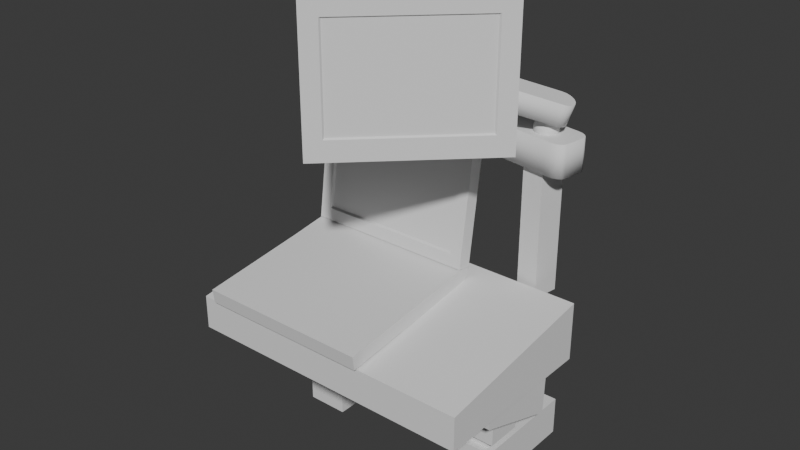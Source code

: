# Source: SM_LaptopStation.blend  (saved by Blender 4.2.66; exported with 4.5.12 LTS)
import bpy
from mathutils import Matrix  # noqa: F401  (used for matrix-valued properties, if any)

bpy.ops.wm.read_factory_settings(use_empty=True)
scene = bpy.context.scene
scene.name = 'Scene'

# ---- collections
col_collection = bpy.data.collections.new('Collection'); scene.collection.children.link(col_collection)

# ---- materials (node trees are filled in below, after node groups)
mat_m_laptop = bpy.data.materials.new('M_Laptop')
mat_m_laptop.alpha_threshold = 0.0
mat_m_laptop.use_transparent_shadow = False
mat_m_laptop.roughness = 0.5
mat_m_laptop.line_color = (0.0, 0.0, 0.0, 1.0)
mat_m_laptopscreen = bpy.data.materials.new('M_LaptopScreen')

# ---- material node trees
mat_m_laptop.use_nodes = True; mat_m_laptop.node_tree.nodes.clear()
_N = mat_m_laptop.node_tree.nodes; _L = mat_m_laptop.node_tree.links
n0 = _N.new('ShaderNodeOutputMaterial'); n0.name = 'Material Output'; n0.location = (300, 300)
n1 = _N.new('ShaderNodeBsdfPrincipled'); n1.name = 'Principled BSDF'; n1.location = (10, 300)
n1.inputs[3].default_value = 1.45
_L.new(n1.outputs[0], n0.inputs[0])
n0.is_active_output = True
mat_m_laptopscreen.use_nodes = True; mat_m_laptopscreen.node_tree.nodes.clear()
_N = mat_m_laptopscreen.node_tree.nodes; _L = mat_m_laptopscreen.node_tree.links
n0 = _N.new('ShaderNodeBsdfPrincipled'); n0.name = 'Principled BSDF'; n0.location = (10, 300)
n1 = _N.new('ShaderNodeOutputMaterial'); n1.name = 'Material Output'; n1.location = (300, 300)
_L.new(n0.outputs[0], n1.inputs[0])
n1.is_active_output = True

# ---- world
world_world = bpy.data.worlds.new('World'); scene.world = world_world
world_world.use_nodes = True; world_world.node_tree.nodes.clear()
_N = world_world.node_tree.nodes; _L = world_world.node_tree.links
n0 = _N.new('ShaderNodeOutputWorld'); n0.name = 'World Output'; n0.location = (300, 300)
n1 = _N.new('ShaderNodeBackground'); n1.name = 'Background'; n1.location = (10, 300)
n1.inputs[0].default_value = (0.05088, 0.05088, 0.05088, 1.0)
_L.new(n1.outputs[0], n0.inputs[0])
n0.is_active_output = True
world_world.color = (0.05088, 0.05088, 0.05088)
world_world.sun_shadow_jitter_overblur = 0.0

# ---- meshes
me_cube = bpy.data.meshes.new('Cube')
me_cube.from_pydata([(0.3006, 0.3006, 0.02486), (0.3006, 0.3006, -0.02486), (0.3006, -0.225, 0.02486), (0.3006, -0.225, -0.02486), (-0.3006, 0.3006, 0.02486), (-0.3006, 0.3006, -0.02486), (-0.3006, -0.225, 0.02486), (-0.3006, -0.225, -0.02486), (0.3006, 0.3323, 0.01634), (-0.3006, 0.3323, 0.01634), (0.3006, 0.3349, 0.01689), (0.2531, 0.307, 0.07353), (0.3006, 0.4596, 0.4824), (0.2531, 0.4054, 0.4406), (-0.3006, 0.3349, 0.01689), (-0.2531, 0.307, 0.07353), (-0.3006, 0.4596, 0.4824), (-0.2531, 0.4054, 0.4406), (0.3006, 0.3323, 0.009613), (0.3006, 0.323, -0.01476), (-0.3006, 0.3323, 0.009613), (-0.3006, 0.323, -0.01476), (-0.3006, 0.2869, 0.02976), (-0.3006, 0.4116, 0.4952), (0.3006, 0.2869, 0.02976), (0.3006, 0.4116, 0.4952), (-0.2586, 0.2977, 0.07032), (-0.2586, 0.3989, 0.448), (0.2586, 0.2977, 0.07032), (0.2586, 0.3989, 0.448)], [], [(0, 4, 6, 2), (3, 2, 6, 7), (7, 6, 4, 5), (5, 1, 3, 7), (1, 0, 2, 3), (5, 4, 9, 20, 21), (0, 1, 19, 18, 8), (20, 9, 8, 18), (4, 0, 8, 9), (10, 14, 16, 12), (25, 12, 16, 23), (23, 16, 14, 22), (15, 11, 13, 17), (24, 10, 12, 25), (24, 22, 14, 10), (1, 5, 21, 19), (19, 21, 20, 18), (26, 27, 23, 22), (28, 26, 22, 24), (27, 29, 25, 23), (29, 28, 24, 25), (15, 17, 27, 26), (11, 15, 26, 28), (17, 13, 29, 27), (13, 11, 28, 29)])
me_cube.polygons.foreach_set('material_index', [0, 0, 0, 0, 0, 0, 0, 0, 0, 0, 0, 0, 1, 0, 0, 0, 0, 0, 0, 0, 0, 0, 0, 0, 0])
_uv = me_cube.uv_layers.new(name='UVMap')
_uv.uv.foreach_set('vector', [0.625, 0.5, 0.875, 0.5, 0.875, 0.6959, 0.625, 0.6959, 0.375, 0.6959, 0.625, 0.6959, 0.625, 1.0, 0.375, 1.0, 0.375, 0.05414, 0.625, 0.05414, 0.625, 0.25, 0.375, 0.25, 0.125, 0.5, 0.375, 0.5, 0.375, 0.6959, 0.125, 0.6959, 0.375, 0.5, 0.625, 0.5, 0.625, 0.6959, 0.375, 0.6959, 0.375, 0.25, 0.625, 0.25, 0.625, 0.25, 0.5483, 0.25, 0.4258, 0.25, 0.625, 0.5, 0.375, 0.5, 0.4258, 0.5, 0.5483, 0.5, 0.625, 0.5, 0.5483, 0.25, 0.625, 0.25, 0.625, 0.5, 0.5483, 0.5, 0.875, 0.5, 0.625, 0.5, 0.625, 0.5, 0.875, 0.5, 0.625, 0.5, 0.875, 0.5, 0.875, 0.7004, 0.625, 0.7004, 0.375, 0.7004, 0.625, 0.7004, 0.625, 1.0, 0.375, 1.0, 0.375, 0.04964, 0.625, 0.04964, 0.625, 0.25, 0.375, 0.25, 0.1447, 0.5197, 0.3553, 0.5197, 0.3553, 0.6778, 0.1447, 0.6778, 0.375, 0.5, 0.625, 0.5, 0.625, 0.7004, 0.375, 0.7004, 0.375, 0.5, 0.375, 0.25, 0.875, 0.5, 0.625, 0.5, 0.375, 0.5, 0.125, 0.5, 0.125, 0.5, 0.375, 0.5, 0.375, 0.5, 0.375, 0.25, 0.5483, 0.25, 0.5483, 0.5, 0.1425, 0.5175, 0.1425, 0.68, 0.125, 0.7004, 0.125, 0.5, 0.3575, 0.5175, 0.1425, 0.5175, 0.125, 0.5, 0.375, 0.5, 0.1425, 0.68, 0.3575, 0.68, 0.375, 0.7004, 0.125, 0.7004, 0.3575, 0.68, 0.3575, 0.5175, 0.375, 0.5, 0.375, 0.7004, 0.1447, 0.5197, 0.1447, 0.6778, 0.1425, 0.68, 0.1425, 0.5175, 0.3553, 0.5197, 0.1447, 0.5197, 0.1425, 0.5175, 0.3575, 0.5175, 0.1447, 0.6778, 0.3553, 0.6778, 0.3575, 0.68, 0.1425, 0.68, 0.3553, 0.6778, 0.3553, 0.5197, 0.3575, 0.5175, 0.3575, 0.68])
me_cube.materials.append(mat_m_laptop)
me_cube.materials.append(mat_m_laptopscreen)
me_cube.use_mirror_vertex_groups = False
me_cube.update()
me_cube_007 = bpy.data.meshes.new('Cube.007')
me_cube_007.from_pydata([(0.4708, -0.08498, -0.05896), (0.5078, -0.3006, 0.05896), (0.4708, 0.2283, -0.05896), (0.3563, 0.3358, 0.04429), (0.2747, 0.3006, -0.04429), (0.2999, 0.3358, 0.04429), (0.0, -0.3006, -0.05896), (0.0, -0.3006, 0.05896), (0.5078, -0.3006, -0.05896), (0.3815, 0.3006, -0.04429), (0.2355, 0.173, -0.2217), (0.1644, -0.08498, -0.05896), (0.1644, 0.2283, -0.05896), (0.2355, 0.05202, -0.1792), (0.3996, 0.05202, -0.1792), (0.3996, 0.173, -0.2217), (0.1644, 0.2207, -0.2384), (0.1644, -0.07494, -0.1346), (0.4708, -0.07494, -0.1346), (0.4708, 0.2207, -0.2384), (0.2713, 0.1537, -0.3055), (0.2713, 0.07365, -0.3055), (0.3638, 0.07365, -0.3055), (0.3638, 0.1537, -0.3055), (0.2355, 0.1778, -0.3055), (0.2355, 0.04958, -0.3055), (0.3996, 0.04958, -0.3055), (0.3996, 0.1778, -0.3055), (0.2713, 0.1537, -0.3447), (0.2713, 0.07365, -0.3447), (0.3638, 0.07365, -0.3447), (0.3638, 0.1537, -0.3447), (0.2451, 0.1764, -0.3447), (0.2451, 0.05097, -0.3447), (0.39, 0.05097, -0.3447), (0.39, 0.1764, -0.3447), (0.2451, 0.1764, -0.4815), (0.2451, 0.05097, -0.4815), (0.39, 0.05097, -0.4815), (0.39, 0.1764, -0.4815), (0.39, 0.4369, -0.3447), (0.2451, 0.4369, -0.3447), (0.39, 0.4369, -0.4815), (0.2451, 0.4369, -0.4815), (-0.4708, -0.08498, -0.05896), (-0.5078, -0.3006, 0.05896), (-0.4708, 0.2283, -0.05896), (-0.5078, 0.3006, 0.1446), (-0.5078, -0.3006, -0.05896), (-0.5078, 0.3006, -0.05896), (-0.2355, 0.173, -0.2217), (-0.1644, -0.08498, -0.05896), (-0.1644, 0.2283, -0.05896), (-0.2355, 0.05202, -0.1792), (-0.3996, 0.05202, -0.1792), (-0.3996, 0.173, -0.2217), (-0.1644, 0.2207, -0.2384), (-0.1644, -0.07494, -0.1346), (-0.4708, -0.07494, -0.1346), (-0.4708, 0.2207, -0.2384), (-0.2713, 0.1537, -0.3055), (-0.2713, 0.07365, -0.3055), (-0.3638, 0.07365, -0.3055), (-0.3638, 0.1537, -0.3055), (-0.2355, 0.1778, -0.3055), (-0.2355, 0.04958, -0.3055), (-0.3996, 0.04958, -0.3055), (-0.3996, 0.1778, -0.3055), (-0.2713, 0.1537, -0.3447), (-0.2713, 0.07365, -0.3447), (-0.3638, 0.07365, -0.3447), (-0.3638, 0.1537, -0.3447), (-0.2451, 0.1764, -0.3447), (-0.2451, 0.05097, -0.3447), (-0.39, 0.05097, -0.3447), (-0.39, 0.1764, -0.3447), (-0.2451, 0.1764, -0.4815), (-0.2451, 0.05097, -0.4815), (-0.39, 0.05097, -0.4815), (-0.39, 0.1764, -0.4815), (-0.39, 0.4369, -0.3447), (-0.2451, 0.4369, -0.3447), (-0.39, 0.4369, -0.4815), (-0.2451, 0.4369, -0.4815), (0.0, 0.3006, 0.1446), (0.5078, 0.3006, 0.1446), (0.5078, 0.3006, -0.05896), (0.0, 0.3006, -0.05896), (0.2999, 0.3942, 0.04429), (0.3563, 0.3942, 0.04429), (0.3815, 0.4294, -0.04429), (0.2747, 0.4294, -0.04429), (0.3563, 0.3358, 0.1001), (0.2999, 0.3358, 0.1001), (0.2999, 0.3942, 0.1001), (0.3563, 0.3942, 0.1001), (0.2664, 0.3071, 0.5419), (0.3719, 0.2904, 0.5419), (0.2865, 0.4343, 0.5419), (0.392, 0.4176, 0.5419), (0.2664, 0.3071, 0.6523), (0.3719, 0.2904, 0.6523), (0.2865, 0.4343, 0.6523), (0.392, 0.4176, 0.6523), (0.2747, 0.3006, 0.04429), (0.3815, 0.3006, 0.04429), (0.2747, 0.4294, 0.04429), (0.3815, 0.4294, 0.04429), (0.2832, 0.322, 0.1001), (0.3604, 0.3097, 0.1001), (0.2979, 0.415, 0.1001), (0.3751, 0.4028, 0.1001), (0.3604, 0.3097, 0.5419), (0.3751, 0.4028, 0.5419), (0.2979, 0.415, 0.5419), (0.2832, 0.322, 0.5419), (0.4113, 0.4146, 0.5419), (0.4502, 0.3815, 0.5419), (0.4274, 0.41, 0.5419), (0.4405, 0.402, 0.5419), (0.4485, 0.392, 0.5419), (0.4384, 0.3068, 0.5419), (0.3911, 0.2874, 0.5419), (0.4335, 0.2973, 0.5419), (0.4228, 0.2903, 0.5419), (0.4079, 0.2868, 0.5419), (0.4502, 0.3815, 0.6523), (0.4113, 0.4146, 0.6523), (0.4485, 0.392, 0.6523), (0.4405, 0.402, 0.6523), (0.4274, 0.41, 0.6523), (0.3911, 0.2874, 0.6523), (0.4384, 0.3068, 0.6523), (0.4079, 0.2868, 0.6523), (0.4228, 0.2903, 0.6523), (0.4335, 0.2973, 0.6523), (-0.3276, 0.4011, 0.5419), (-0.3952, 0.4585, 0.5419), (-0.3557, 0.4091, 0.5419), (-0.3784, 0.4228, 0.5419), (-0.3922, 0.4401, 0.5419), (-0.3895, 0.4945, 0.5419), (-0.3075, 0.5283, 0.5419), (-0.381, 0.511, 0.5419), (-0.3625, 0.5233, 0.5419), (-0.3366, 0.5293, 0.5419), (-0.3952, 0.4585, 0.6523), (-0.3276, 0.4011, 0.6523), (-0.3922, 0.4401, 0.6523), (-0.3784, 0.4228, 0.6523), (-0.3557, 0.4091, 0.6523), (-0.3075, 0.5283, 0.6523), (-0.3895, 0.4945, 0.6523), (-0.3366, 0.5293, 0.6523), (-0.3625, 0.5233, 0.6523), (-0.381, 0.511, 0.6523)], [], [(4, 104, 106, 91), (86, 85, 1, 8), (12, 2, 19, 16), (85, 84, 7, 1), (8, 1, 7, 6), (0, 2, 86, 8), (11, 0, 8, 6), (2, 12, 87, 86), (12, 11, 6, 87), (14, 13, 25, 26), (2, 0, 18, 19), (0, 11, 17, 18), (11, 12, 16, 17), (10, 13, 17, 16), (14, 15, 19, 18), (13, 14, 18, 17), (15, 10, 16, 19), (20, 23, 31, 28), (13, 10, 24, 25), (10, 15, 27, 24), (15, 14, 26, 27), (20, 21, 25, 24), (22, 23, 27, 26), (21, 22, 26, 25), (23, 20, 24, 27), (30, 29, 33, 34), (23, 22, 30, 31), (22, 21, 29, 30), (21, 20, 28, 29), (34, 33, 37, 38), (29, 28, 32, 33), (28, 31, 35, 32), (31, 30, 34, 35), (36, 39, 38, 37), (33, 32, 36, 37), (39, 36, 43, 42), (35, 34, 38, 39), (41, 40, 42, 43), (32, 35, 40, 41), (36, 32, 41, 43), (35, 39, 42, 40), (87, 49, 47, 84), (49, 48, 45, 47), (52, 56, 59, 46), (47, 45, 7, 84), (48, 6, 7, 45), (44, 48, 49, 46), (51, 6, 48, 44), (46, 49, 87, 52), (52, 87, 6, 51), (54, 66, 65, 53), (46, 59, 58, 44), (44, 58, 57, 51), (51, 57, 56, 52), (50, 56, 57, 53), (54, 58, 59, 55), (53, 57, 58, 54), (55, 59, 56, 50), (60, 68, 71, 63), (53, 65, 64, 50), (50, 64, 67, 55), (55, 67, 66, 54), (60, 64, 65, 61), (62, 66, 67, 63), (61, 65, 66, 62), (63, 67, 64, 60), (70, 74, 73, 69), (63, 71, 70, 62), (62, 70, 69, 61), (61, 69, 68, 60), (74, 78, 77, 73), (69, 73, 72, 68), (68, 72, 75, 71), (71, 75, 74, 70), (76, 77, 78, 79), (73, 77, 76, 72), (79, 82, 83, 76), (75, 79, 78, 74), (81, 83, 82, 80), (72, 81, 80, 75), (76, 83, 81, 72), (75, 80, 82, 79), (105, 104, 84, 85), (9, 105, 85, 86), (4, 9, 86, 87), (104, 4, 87, 84), (91, 106, 107, 90), (105, 9, 90, 107), (9, 4, 91, 90), (102, 98, 142, 151), (100, 101, 103, 102), (114, 115, 96, 98), (113, 114, 98, 99), (112, 113, 99, 97), (115, 112, 97, 96), (96, 97, 101, 100), (101, 97, 122, 131), (99, 98, 102, 103), (96, 100, 147, 136), (102, 151, 153, 154, 155, 152, 146, 148, 149, 150, 147, 100), (98, 96, 136, 138, 139, 140, 137, 141, 143, 144, 145, 142), (94, 95, 89, 88), (93, 94, 88, 5), (3, 5, 104, 105), (88, 89, 107, 106), (5, 88, 106, 104), (89, 3, 105, 107), (93, 92, 109, 108), (95, 94, 110, 111), (94, 93, 108, 110), (92, 95, 111, 109), (95, 92, 3, 89), (92, 93, 5, 3), (99, 103, 127, 116), (97, 99, 116, 118, 119, 120, 117, 121, 123, 124, 125, 122), (108, 109, 112, 115), (103, 101, 131, 133, 134, 135, 132, 126, 128, 129, 130, 127), (121, 132, 135, 123), (123, 135, 134, 124), (124, 134, 133, 125), (125, 133, 131, 122), (116, 127, 130, 118), (118, 130, 129, 119), (119, 129, 128, 120), (120, 128, 126, 117), (121, 117, 126, 132), (109, 111, 113, 112), (111, 110, 114, 113), (110, 108, 115, 114), (136, 147, 150, 138), (138, 150, 149, 139), (139, 149, 148, 140), (140, 148, 146, 137), (151, 142, 145, 153), (153, 145, 144, 154), (154, 144, 143, 155), (155, 143, 141, 152), (141, 137, 146, 152)])
me_cube_007.polygons.foreach_set('use_smooth', [0, 0, 0, 0, 0, 0, 0, 0, 0, 0, 0, 0, 0, 0, 0, 0, 0, 0, 0, 0, 0, 0, 0, 0, 0, 0, 0, 0, 0, 0, 0, 0, 0, 0, 0, 0, 0, 0, 0, 0, 0, 0, 0, 0, 0, 0, 0, 0, 0, 0, 0, 0, 0, 0, 0, 0, 0, 0, 0, 0, 0, 0, 0, 0, 0, 0, 0, 0, 0, 0, 0, 0, 0, 0, 0, 0, 0, 0, 0, 0, 0, 0, 0, 0, 0, 0, 0, 0, 0, 1, 0, 0, 0, 0, 0, 1, 1, 1, 1, 0, 0, 0, 0, 0, 0, 0, 0, 0, 0, 0, 0, 0, 0, 1, 0, 0, 0, 1, 1, 1, 1, 1, 1, 1, 1, 1, 0, 0, 0, 1, 1, 1, 1, 1, 1, 1, 1, 1])
_uv = me_cube_007.uv_layers.new(name='UVMap')
_uv.uv.foreach_set('vector', [0.4061, 0.4061, 0.5939, 0.4061, 0.5939, 0.4061, 0.4061, 0.4061, 0.375, 0.5, 0.625, 0.5, 0.625, 0.75, 0.375, 0.75, 0.2748, 0.5248, 0.3502, 0.5248, 0.3502, 0.5248, 0.2748, 0.5248, 0.625, 0.5, 0.75, 0.5, 0.75, 0.75, 0.625, 0.75, 0.375, 0.75, 0.625, 0.75, 0.625, 0.875, 0.375, 0.875, 0.3502, 0.7252, 0.3502, 0.5248, 0.375, 0.5, 0.375, 0.75, 0.2748, 0.7252, 0.3502, 0.7252, 0.375, 0.75, 0.25, 0.75, 0.3502, 0.5248, 0.2748, 0.5248, 0.25, 0.5, 0.375, 0.5, 0.2748, 0.5248, 0.2748, 0.7252, 0.25, 0.75, 0.25, 0.5, 0.3327, 0.6983, 0.2923, 0.6983, 0.2923, 0.6983, 0.3327, 0.6983, 0.3502, 0.5248, 0.3502, 0.7252, 0.3502, 0.7252, 0.3502, 0.5248, 0.3502, 0.7252, 0.2748, 0.7252, 0.2748, 0.7252, 0.3502, 0.7252, 0.2748, 0.7252, 0.2748, 0.5248, 0.2748, 0.5248, 0.2748, 0.7252, 0.2923, 0.5517, 0.2923, 0.6983, 0.2748, 0.7252, 0.2748, 0.5248, 0.3327, 0.6983, 0.3327, 0.5517, 0.3502, 0.5248, 0.3502, 0.7252, 0.2923, 0.6983, 0.3327, 0.6983, 0.3502, 0.7252, 0.2748, 0.7252, 0.3327, 0.5517, 0.2923, 0.5517, 0.2748, 0.5248, 0.3502, 0.5248, 0.2985, 0.5689, 0.3265, 0.5689, 0.3265, 0.5689, 0.2985, 0.5689, 0.2923, 0.6983, 0.2923, 0.5517, 0.2923, 0.5517, 0.2923, 0.6983, 0.2923, 0.5517, 0.3327, 0.5517, 0.3327, 0.5517, 0.2923, 0.5517, 0.3327, 0.5517, 0.3327, 0.6983, 0.3327, 0.6983, 0.3327, 0.5517, 0.2985, 0.5689, 0.2985, 0.6811, 0.2923, 0.6983, 0.2923, 0.5517, 0.3265, 0.6811, 0.3265, 0.5689, 0.3327, 0.5517, 0.3327, 0.6983, 0.2985, 0.6811, 0.3265, 0.6811, 0.3327, 0.6983, 0.2923, 0.6983, 0.3265, 0.5689, 0.2985, 0.5689, 0.2923, 0.5517, 0.3327, 0.5517, 0.3265, 0.6811, 0.2985, 0.6811, 0.2985, 0.6811, 0.3265, 0.6811, 0.3265, 0.5689, 0.3265, 0.6811, 0.3265, 0.6811, 0.3265, 0.5689, 0.3265, 0.6811, 0.2985, 0.6811, 0.2985, 0.6811, 0.3265, 0.6811, 0.2985, 0.6811, 0.2985, 0.5689, 0.2985, 0.5689, 0.2985, 0.6811, 0.3265, 0.6811, 0.2985, 0.6811, 0.2985, 0.6811, 0.3265, 0.6811, 0.2985, 0.6811, 0.2985, 0.5689, 0.2985, 0.5689, 0.2985, 0.6811, 0.2985, 0.5689, 0.3265, 0.5689, 0.3265, 0.5689, 0.2985, 0.5689, 0.3265, 0.5689, 0.3265, 0.6811, 0.3265, 0.6811, 0.3265, 0.5689, 0.2985, 0.5689, 0.3265, 0.5689, 0.3265, 0.6811, 0.2985, 0.6811, 0.2985, 0.6811, 0.2985, 0.5689, 0.2985, 0.5689, 0.2985, 0.6811, 0.3265, 0.5689, 0.2985, 0.5689, 0.2985, 0.5689, 0.3265, 0.5689, 0.3265, 0.5689, 0.3265, 0.6811, 0.3265, 0.6811, 0.3265, 0.5689, 0.2985, 0.5689, 0.3265, 0.5689, 0.3265, 0.5689, 0.2985, 0.5689, 0.2985, 0.5689, 0.3265, 0.5689, 0.3265, 0.5689, 0.2985, 0.5689, 0.2985, 0.5689, 0.2985, 0.5689, 0.2985, 0.5689, 0.2985, 0.5689, 0.3265, 0.5689, 0.3265, 0.5689, 0.3265, 0.5689, 0.3265, 0.5689, 0.375, 0.375, 0.375, 0.5, 0.625, 0.5, 0.625, 0.375, 0.375, 0.5, 0.375, 0.75, 0.625, 0.75, 0.625, 0.5, 0.2748, 0.5248, 0.2748, 0.5248, 0.3502, 0.5248, 0.3502, 0.5248, 0.625, 0.5, 0.625, 0.75, 0.75, 0.75, 0.75, 0.5, 0.375, 0.75, 0.375, 0.875, 0.625, 0.875, 0.625, 0.75, 0.3502, 0.7252, 0.375, 0.75, 0.375, 0.5, 0.3502, 0.5248, 0.2748, 0.7252, 0.25, 0.75, 0.375, 0.75, 0.3502, 0.7252, 0.3502, 0.5248, 0.375, 0.5, 0.25, 0.5, 0.2748, 0.5248, 0.2748, 0.5248, 0.25, 0.5, 0.25, 0.75, 0.2748, 0.7252, 0.3327, 0.6983, 0.3327, 0.6983, 0.2923, 0.6983, 0.2923, 0.6983, 0.3502, 0.5248, 0.3502, 0.5248, 0.3502, 0.7252, 0.3502, 0.7252, 0.3502, 0.7252, 0.3502, 0.7252, 0.2748, 0.7252, 0.2748, 0.7252, 0.2748, 0.7252, 0.2748, 0.7252, 0.2748, 0.5248, 0.2748, 0.5248, 0.2923, 0.5517, 0.2748, 0.5248, 0.2748, 0.7252, 0.2923, 0.6983, 0.3327, 0.6983, 0.3502, 0.7252, 0.3502, 0.5248, 0.3327, 0.5517, 0.2923, 0.6983, 0.2748, 0.7252, 0.3502, 0.7252, 0.3327, 0.6983, 0.3327, 0.5517, 0.3502, 0.5248, 0.2748, 0.5248, 0.2923, 0.5517, 0.2985, 0.5689, 0.2985, 0.5689, 0.3265, 0.5689, 0.3265, 0.5689, 0.2923, 0.6983, 0.2923, 0.6983, 0.2923, 0.5517, 0.2923, 0.5517, 0.2923, 0.5517, 0.2923, 0.5517, 0.3327, 0.5517, 0.3327, 0.5517, 0.3327, 0.5517, 0.3327, 0.5517, 0.3327, 0.6983, 0.3327, 0.6983, 0.2985, 0.5689, 0.2923, 0.5517, 0.2923, 0.6983, 0.2985, 0.6811, 0.3265, 0.6811, 0.3327, 0.6983, 0.3327, 0.5517, 0.3265, 0.5689, 0.2985, 0.6811, 0.2923, 0.6983, 0.3327, 0.6983, 0.3265, 0.6811, 0.3265, 0.5689, 0.3327, 0.5517, 0.2923, 0.5517, 0.2985, 0.5689, 0.3265, 0.6811, 0.3265, 0.6811, 0.2985, 0.6811, 0.2985, 0.6811, 0.3265, 0.5689, 0.3265, 0.5689, 0.3265, 0.6811, 0.3265, 0.6811, 0.3265, 0.6811, 0.3265, 0.6811, 0.2985, 0.6811, 0.2985, 0.6811, 0.2985, 0.6811, 0.2985, 0.6811, 0.2985, 0.5689, 0.2985, 0.5689, 0.3265, 0.6811, 0.3265, 0.6811, 0.2985, 0.6811, 0.2985, 0.6811, 0.2985, 0.6811, 0.2985, 0.6811, 0.2985, 0.5689, 0.2985, 0.5689, 0.2985, 0.5689, 0.2985, 0.5689, 0.3265, 0.5689, 0.3265, 0.5689, 0.3265, 0.5689, 0.3265, 0.5689, 0.3265, 0.6811, 0.3265, 0.6811, 0.2985, 0.5689, 0.2985, 0.6811, 0.3265, 0.6811, 0.3265, 0.5689, 0.2985, 0.6811, 0.2985, 0.6811, 0.2985, 0.5689, 0.2985, 0.5689, 0.3265, 0.5689, 0.3265, 0.5689, 0.2985, 0.5689, 0.2985, 0.5689, 0.3265, 0.5689, 0.3265, 0.5689, 0.3265, 0.6811, 0.3265, 0.6811, 0.2985, 0.5689, 0.2985, 0.5689, 0.3265, 0.5689, 0.3265, 0.5689, 0.2985, 0.5689, 0.2985, 0.5689, 0.3265, 0.5689, 0.3265, 0.5689, 0.2985, 0.5689, 0.2985, 0.5689, 0.2985, 0.5689, 0.2985, 0.5689, 0.3265, 0.5689, 0.3265, 0.5689, 0.3265, 0.5689, 0.3265, 0.5689, 0.5939, 0.4689, 0.5939, 0.4061, 0.625, 0.375, 0.625, 0.5, 0.4061, 0.4689, 0.5939, 0.4689, 0.625, 0.5, 0.375, 0.5, 0.4061, 0.4061, 0.4061, 0.4689, 0.375, 0.5, 0.375, 0.375, 0.5939, 0.4061, 0.4061, 0.4061, 0.375, 0.375, 0.625, 0.375, 0.4061, 0.4061, 0.5939, 0.4061, 0.5939, 0.4689, 0.4061, 0.4689, 0.5939, 0.4689, 0.4061, 0.4689, 0.4061, 0.4689, 0.5939, 0.4689, 0.4061, 0.4689, 0.4061, 0.4061, 0.4061, 0.4061, 0.4061, 0.4689, 0.5939, 0.4061, 0.5939, 0.4061, 0.5939, 0.4061, 0.5939, 0.4061, 0.5939, 0.4061, 0.5939, 0.4689, 0.5939, 0.4689, 0.5939, 0.4061, 0.5939, 0.4061, 0.5939, 0.4061, 0.5939, 0.4061, 0.5939, 0.4061, 0.5939, 0.4689, 0.5939, 0.4061, 0.5939, 0.4061, 0.5939, 0.4689, 0.5939, 0.4689, 0.5939, 0.4689, 0.5939, 0.4689, 0.5939, 0.4689, 0.5939, 0.4061, 0.5939, 0.4689, 0.5939, 0.4689, 0.5939, 0.4061, 0.5939, 0.4061, 0.5939, 0.4689, 0.5939, 0.4689, 0.5939, 0.4061, 0.5939, 0.4689, 0.5939, 0.4689, 0.5939, 0.4689, 0.5939, 0.4689, 0.5939, 0.4689, 0.5939, 0.4061, 0.5939, 0.4061, 0.5939, 0.4689, 0.5939, 0.4061, 0.5939, 0.4061, 0.5939, 0.4061, 0.5939, 0.4061, 0.5939, 0.4061, 0.5939, 0.4061, 0.5939, 0.4061, 0.5939, 0.4061, 0.5939, 0.4061, 0.5939, 0.4061, 0.5939, 0.4061, 0.5939, 0.4061, 0.5939, 0.4061, 0.5939, 0.4061, 0.5939, 0.4061, 0.5939, 0.4061, 0.5939, 0.4061, 0.5939, 0.4061, 0.5939, 0.4061, 0.5939, 0.4061, 0.5939, 0.4061, 0.5939, 0.4061, 0.5939, 0.4061, 0.5939, 0.4061, 0.5939, 0.4061, 0.5939, 0.4061, 0.5939, 0.4061, 0.5939, 0.4061, 0.5939, 0.4209, 0.5939, 0.4541, 0.5939, 0.4541, 0.5939, 0.4209, 0.5939, 0.4209, 0.5939, 0.4209, 0.5939, 0.4209, 0.5939, 0.4209, 0.5939, 0.4541, 0.5939, 0.4209, 0.5939, 0.4061, 0.5939, 0.4689, 0.5939, 0.4209, 0.5939, 0.4541, 0.5939, 0.4689, 0.5939, 0.4061, 0.5939, 0.4209, 0.5939, 0.4209, 0.5939, 0.4061, 0.5939, 0.4061, 0.5939, 0.4541, 0.5939, 0.4541, 0.5939, 0.4689, 0.5939, 0.4689, 0.5939, 0.4209, 0.5939, 0.4541, 0.5939, 0.4689, 0.5939, 0.4061, 0.5939, 0.4541, 0.5939, 0.4209, 0.5939, 0.4061, 0.5939, 0.4689, 0.5939, 0.4209, 0.5939, 0.4209, 0.5939, 0.4061, 0.5939, 0.4061, 0.5939, 0.4541, 0.5939, 0.4541, 0.5939, 0.4689, 0.5939, 0.4689, 0.5939, 0.4541, 0.5939, 0.4541, 0.5939, 0.4541, 0.5939, 0.4541, 0.5939, 0.4541, 0.5939, 0.4209, 0.5939, 0.4209, 0.5939, 0.4541, 0.5939, 0.4689, 0.5939, 0.4689, 0.5939, 0.4689, 0.5939, 0.4689, 0.5939, 0.4689, 0.5939, 0.4689, 0.5939, 0.4689, 0.5939, 0.4689, 0.5939, 0.4689, 0.5939, 0.4689, 0.5939, 0.4689, 0.5939, 0.4689, 0.5939, 0.4689, 0.5939, 0.4689, 0.5939, 0.4689, 0.5939, 0.4689, 0.5939, 0.4061, 0.5939, 0.4689, 0.5939, 0.4689, 0.5939, 0.4061, 0.5939, 0.4689, 0.5939, 0.4689, 0.5939, 0.4689, 0.5939, 0.4689, 0.5939, 0.4689, 0.5939, 0.4689, 0.5939, 0.4689, 0.5939, 0.4689, 0.5939, 0.4689, 0.5939, 0.4689, 0.5939, 0.4689, 0.5939, 0.4689, 0.5939, 0.4689, 0.5939, 0.4689, 0.5939, 0.4689, 0.5939, 0.4689, 0.5939, 0.4689, 0.5939, 0.4689, 0.5939, 0.4689, 0.5939, 0.4689, 0.5939, 0.4689, 0.5939, 0.4689, 0.5939, 0.4689, 0.5939, 0.4689, 0.5939, 0.4689, 0.5939, 0.4689, 0.5939, 0.4689, 0.5939, 0.4689, 0.5939, 0.4689, 0.5939, 0.4689, 0.5939, 0.4689, 0.5939, 0.4689, 0.5939, 0.4689, 0.5939, 0.4689, 0.5939, 0.4689, 0.5939, 0.4689, 0.5939, 0.4689, 0.5939, 0.4689, 0.5939, 0.4689, 0.5939, 0.4689, 0.5939, 0.4689, 0.5939, 0.4689, 0.5939, 0.4689, 0.5939, 0.4689, 0.5939, 0.4689, 0.5939, 0.4689, 0.5939, 0.4689, 0.5939, 0.4689, 0.5939, 0.4689, 0.5939, 0.4689, 0.5939, 0.4689, 0.5939, 0.4689, 0.5939, 0.4689, 0.5939, 0.4061, 0.5939, 0.4061, 0.5939, 0.4689, 0.5939, 0.4061, 0.5939, 0.4061, 0.5939, 0.4061, 0.5939, 0.4061, 0.5939, 0.4061, 0.5939, 0.4061, 0.5939, 0.4061, 0.5939, 0.4061, 0.5939, 0.4061, 0.5939, 0.4061, 0.5939, 0.4061, 0.5939, 0.4061, 0.5939, 0.4061, 0.5939, 0.4061, 0.5939, 0.4061, 0.5939, 0.4061, 0.5939, 0.4061, 0.5939, 0.4061, 0.5939, 0.4061, 0.5939, 0.4061, 0.5939, 0.4061, 0.5939, 0.4061, 0.5939, 0.4061, 0.5939, 0.4061, 0.5939, 0.4061, 0.5939, 0.4061, 0.5939, 0.4061, 0.5939, 0.4061, 0.5939, 0.4061, 0.5939, 0.4061, 0.5939, 0.4061, 0.5939, 0.4061, 0.5939, 0.4061, 0.5939, 0.4061, 0.5939, 0.4061, 0.5939, 0.4061, 0.5939, 0.4061, 0.5939, 0.4061, 0.5939, 0.4061, 0.5939, 0.4061])
me_cube_007.update()
me_cube_009 = bpy.data.meshes.new('Cube.009')
me_cube_009.from_pydata([(-0.0485, -0.3023, 0.0009323), (-0.01856, -0.3368, 0.0009323), (-0.0343, -0.3287, 0.0009323), (-0.04481, -0.3166, 0.0009323), (-0.0485, -0.3023, 0.07341), (-0.04481, -0.3166, 0.07341), (-0.0343, -0.3287, 0.07341), (-0.01856, -0.3368, 0.07341), (-0.0485, -0.009359, 0.0009323), (-0.04481, 0.004931, 0.0009323), (-0.0343, 0.01705, 0.0009323), (-0.01856, 0.02514, 0.0009323), (-0.0485, -0.009359, 0.07341), (-0.01856, 0.02514, 0.07341), (-0.0343, 0.01705, 0.07341), (-0.04481, 0.004931, 0.07341), (0.0485, -0.3023, 0.0009323), (0.0, -0.3396, 0.0009323), (0.04481, -0.3166, 0.0009323), (0.0343, -0.3287, 0.0009323), (0.01856, -0.3368, 0.0009323), (0.0, -0.3396, 0.07341), (0.0485, -0.3023, 0.07341), (0.01856, -0.3368, 0.07341), (0.0343, -0.3287, 0.07341), (0.04481, -0.3166, 0.07341), (0.0, 0.02798, 0.0009323), (0.0485, -0.009359, 0.0009323), (0.01856, 0.02514, 0.0009323), (0.0343, 0.01705, 0.0009323), (0.04481, 0.004931, 0.0009323), (0.0485, -0.009359, 0.07341), (0.0, 0.02798, 0.07341), (0.04481, 0.004931, 0.07341), (0.0343, 0.01705, 0.07341), (0.01856, 0.02514, 0.07341)], [], [(27, 31, 22, 16), (31, 33, 34, 35, 32, 13, 14, 15, 12, 4, 5, 6, 7, 21, 23, 24, 25, 22), (0, 4, 12, 8), (17, 21, 7, 1), (1, 7, 6, 2), (2, 6, 5, 3), (3, 5, 4, 0), (32, 26, 11, 13), (13, 11, 10, 14), (14, 10, 9, 15), (15, 9, 8, 12), (31, 27, 30, 33), (33, 30, 29, 34), (34, 29, 28, 35), (35, 28, 26, 32), (21, 17, 20, 23), (23, 20, 19, 24), (24, 19, 18, 25), (25, 18, 16, 22), (8, 9, 10, 11, 26, 28, 29, 30, 27, 16, 18, 19, 20, 17, 1, 2, 3, 0)])
me_cube_009.polygons.foreach_set('use_smooth', [1, 0, 1, 1, 1, 1, 1, 1, 1, 1, 1, 1, 1, 1, 1, 1, 1, 1, 1, 0])
_uv = me_cube_009.uv_layers.new(name='UVMap')
_uv.uv.foreach_set('vector', [0.375, 0.5254, 0.625, 0.5254, 0.625, 0.7246, 0.375, 0.7246, 0.625, 0.5254, 0.6345, 0.5157, 0.6616, 0.5074, 0.7022, 0.5019, 0.75, 0.5, 0.7978, 0.5019, 0.8384, 0.5074, 0.8655, 0.5157, 0.875, 0.5254, 0.875, 0.7246, 0.8655, 0.7343, 0.8384, 0.7426, 0.7978, 0.7481, 0.75, 0.75, 0.7022, 0.7481, 0.6616, 0.7426, 0.6345, 0.7343, 0.625, 0.7246, 0.375, 0.02539, 0.625, 0.02539, 0.625, 0.2246, 0.375, 0.2246, 0.375, 0.875, 0.625, 0.875, 0.625, 0.9228, 0.375, 0.9228, 0.375, 0.9228, 0.625, 0.9228, 0.625, 1.0, 0.375, 1.0, 0.375, 0.0, 0.625, 0.0, 0.625, 0.01568, 0.375, 0.01568, 0.375, 0.01568, 0.625, 0.01568, 0.625, 0.02539, 0.375, 0.02539, 0.625, 0.375, 0.375, 0.375, 0.375, 0.3272, 0.625, 0.3272, 0.625, 0.3272, 0.375, 0.3272, 0.375, 0.25, 0.625, 0.25, 0.625, 0.25, 0.375, 0.25, 0.375, 0.2343, 0.625, 0.2343, 0.625, 0.2343, 0.375, 0.2343, 0.375, 0.2246, 0.625, 0.2246, 0.625, 0.5254, 0.375, 0.5254, 0.375, 0.5157, 0.625, 0.5157, 0.625, 0.5157, 0.375, 0.5157, 0.375, 0.5, 0.625, 0.5, 0.625, 0.5, 0.375, 0.5, 0.375, 0.4228, 0.625, 0.4228, 0.625, 0.4228, 0.375, 0.4228, 0.375, 0.375, 0.625, 0.375, 0.625, 0.875, 0.375, 0.875, 0.375, 0.8272, 0.625, 0.8272, 0.625, 0.8272, 0.375, 0.8272, 0.375, 0.75, 0.625, 0.75, 0.625, 0.75, 0.375, 0.75, 0.375, 0.7343, 0.625, 0.7343, 0.625, 0.7343, 0.375, 0.7343, 0.375, 0.7246, 0.625, 0.7246, 0.125, 0.5254, 0.1345, 0.5157, 0.1616, 0.5074, 0.2022, 0.5019, 0.25, 0.5, 0.2978, 0.5019, 0.3384, 0.5074, 0.3655, 0.5157, 0.375, 0.5254, 0.375, 0.7246, 0.3655, 0.7343, 0.3384, 0.7426, 0.2978, 0.7481, 0.25, 0.75, 0.2022, 0.7481, 0.1616, 0.7426, 0.1345, 0.7343, 0.125, 0.7246])
me_cube_009.update()
me_cube_010 = bpy.data.meshes.new('Cube.010')
me_cube_010.from_pydata([(-0.2303, -0.09046, -0.1599), (-0.2303, -0.09046, 0.1694), (-0.2895, -0.02142, -0.2307), (-0.2895, -0.02142, 0.232), (0.2303, -0.09046, -0.1599), (0.2303, -0.09046, 0.1694), (0.2895, -0.02142, -0.2307), (0.2895, -0.02142, 0.232), (-0.2895, -0.09578, -0.2307), (-0.2895, -0.09578, 0.232), (0.2895, -0.09578, 0.232), (0.2895, -0.09578, -0.2307), (-0.2357, -0.09578, -0.1644), (-0.2357, -0.09578, 0.174), (0.2357, -0.09578, 0.174), (0.2357, -0.09578, -0.1644)], [], [(8, 9, 3, 2), (2, 3, 7, 6), (6, 7, 10, 11), (4, 5, 1, 0), (2, 6, 11, 8), (7, 3, 9, 10), (12, 13, 9, 8), (14, 15, 11, 10), (15, 12, 8, 11), (13, 14, 10, 9), (0, 1, 13, 12), (5, 4, 15, 14), (4, 0, 12, 15), (1, 5, 14, 13)])
_uv = me_cube_010.uv_layers.new(name='UVMap')
_uv.uv.foreach_set('vector', [0.375, 0.0, 0.625, 0.0, 0.625, 0.25, 0.375, 0.25, 0.375, 0.25, 0.625, 0.25, 0.625, 0.5, 0.375, 0.5, 0.375, 0.5, 0.625, 0.5, 0.625, 0.75, 0.375, 0.75, 0.3988, 0.7734, 0.6012, 0.7734, 0.6012, 0.9766, 0.3988, 0.9766, 0.125, 0.5, 0.375, 0.5, 0.375, 0.75, 0.125, 0.75, 0.625, 0.5, 0.875, 0.5, 0.875, 0.75, 0.625, 0.75, 0.396, 0.979, 0.604, 0.979, 0.625, 1.0, 0.375, 1.0, 0.604, 0.771, 0.396, 0.771, 0.375, 0.75, 0.625, 0.75, 0.396, 0.771, 0.396, 0.979, 0.375, 1.0, 0.375, 0.75, 0.604, 0.979, 0.604, 0.771, 0.625, 0.75, 0.625, 1.0, 0.3988, 0.9766, 0.6012, 0.9766, 0.604, 0.979, 0.396, 0.979, 0.6012, 0.7734, 0.3988, 0.7734, 0.396, 0.771, 0.604, 0.771, 0.3988, 0.7734, 0.3988, 0.9766, 0.396, 0.979, 0.396, 0.771, 0.6012, 0.9766, 0.6012, 0.7734, 0.604, 0.771, 0.604, 0.979])
me_cube_010.update()
me_icosphere = bpy.data.meshes.new('Icosphere')
me_icosphere.from_pydata([(0.01146, -0.03527, 0.01854), (-0.03, -0.0218, 0.01854), (-0.03, 0.0218, 0.01854), (0.01146, 0.03527, 0.01854), (0.03708, -3.258e-09, 0.01854), (-1.121e-07, -3.258e-09, 0.04146), (-0.02437, -0.03354, 4.423e-08), (0.02853, -0.02073, 0.0218), (-0.0109, -0.03354, 0.0218), (-0.03527, -3.258e-09, 0.0218), (-0.0109, 0.03354, 0.0218), (0.02853, 0.02073, 0.0218), (0.006735, -0.02073, 0.03527), (0.0218, -3.258e-09, 0.03527), (-0.01763, -0.01281, 0.03527), (-0.01763, 0.01281, 0.03527), (0.006735, 0.02073, 0.03527), (-0.277, -0.06408, 0.0361), (-0.2983, -0.1045, 0.0361), (-0.2964, -0.08687, 0.0361), (-0.2889, -0.07269, 0.0361), (-0.277, -0.06408, 0.1086), (-0.2889, -0.07269, 0.1086), (-0.2964, -0.08687, 0.1086), (-0.2983, -0.1045, 0.1086), (-0.003838, 0.04184, 0.0361), (0.01082, 0.04356, 0.0361), (0.02592, 0.03814, 0.0361), (0.03915, 0.0264, 0.0361), (-0.003838, 0.04184, 0.1086), (0.03915, 0.0264, 0.1086), (0.02592, 0.03814, 0.1086), (0.01082, 0.04356, 0.1086), (-0.2419, -0.1545, 0.0361), (-0.2942, -0.1228, 0.0361), (-0.2565, -0.1562, 0.0361), (-0.2716, -0.1508, 0.0361), (-0.2849, -0.1391, 0.0361), (-0.2942, -0.1228, 0.1086), (-0.2419, -0.1545, 0.1086), (-0.2849, -0.1391, 0.1086), (-0.2716, -0.1508, 0.1086), (-0.2565, -0.1562, 0.1086), (0.04851, 0.01012, 0.0361), (0.03123, -0.0486, 0.0361), (0.05258, -0.008215, 0.0361), (0.05072, -0.02581, 0.0361), (0.04322, -0.04, 0.0361), (0.03123, -0.0486, 0.1086), (0.04851, 0.01012, 0.1086), (0.04322, -0.04, 0.1086), (0.05072, -0.02581, 0.1086), (0.05258, -0.008215, 0.1086), (-0.01146, -0.03527, -0.01854), (0.03, -0.0218, -0.01854), (0.03, 0.0218, -0.01854), (-0.01146, 0.03527, -0.01854), (-0.03708, -2.611e-09, -0.01854), (-1.281e-07, 3.548e-09, -0.04146), (-0.03943, -0.01281, 6.319e-09), (-0.03943, 0.01281, 1.264e-08), (-1.245e-07, -0.04146, -6.319e-09), (0.03943, -0.01281, 0.0), (0.02437, -0.03354, -6.319e-09), (0.02437, 0.03354, 1.264e-08), (0.03943, 0.01281, 6.319e-09), (-0.02437, 0.03354, 1.896e-08), (-1.245e-07, 0.04146, 1.896e-08), (-0.02853, -0.02073, -0.0218), (0.0109, -0.03354, -0.0218), (0.03527, -1.736e-09, -0.0218), (0.0109, 0.03354, -0.0218), (-0.02853, 0.02073, -0.0218), (-0.006736, -0.02073, -0.03527), (-0.0218, 1.884e-09, -0.03527), (0.01763, -0.01281, -0.03527), (0.01763, 0.01281, -0.03527), (-0.006736, 0.02073, -0.03527)], [], [(0, 7, 12), (1, 8, 14), (2, 9, 15), (3, 10, 16), (4, 11, 13), (13, 16, 5), (13, 11, 16), (11, 3, 16), (16, 15, 5), (16, 10, 15), (10, 2, 15), (15, 14, 5), (15, 9, 14), (9, 1, 14), (14, 12, 5), (14, 8, 12), (8, 0, 12), (12, 13, 5), (12, 7, 13), (7, 4, 13), (65, 11, 4), (65, 64, 11), (64, 3, 11), (67, 10, 3), (67, 66, 10), (66, 2, 10), (60, 9, 2), (60, 59, 9), (59, 1, 9), (6, 8, 1), (6, 61, 8), (61, 0, 8), (63, 7, 0), (63, 62, 7), (62, 4, 7), (64, 67, 3), (66, 60, 2), (59, 6, 1), (61, 63, 0), (62, 65, 4), (44, 48, 39, 33), (48, 50, 51, 52, 49, 30, 31, 32, 29, 21, 22, 23, 24, 38, 40, 41, 42, 39), (17, 21, 29, 25), (34, 38, 24, 18), (18, 24, 23, 19), (19, 23, 22, 20), (20, 22, 21, 17), (49, 43, 28, 30), (30, 28, 27, 31), (31, 27, 26, 32), (32, 26, 25, 29), (48, 44, 47, 50), (50, 47, 46, 51), (51, 46, 45, 52), (52, 45, 43, 49), (38, 34, 37, 40), (40, 37, 36, 41), (41, 36, 35, 42), (42, 35, 33, 39), (25, 26, 27, 28, 43, 45, 46, 47, 44, 33, 35, 36, 37, 34, 18, 19, 20, 17), (53, 68, 73), (54, 69, 75), (55, 70, 76), (56, 71, 77), (57, 72, 74), (74, 77, 58), (74, 72, 77), (72, 56, 77), (77, 76, 58), (77, 71, 76), (71, 55, 76), (76, 75, 58), (76, 70, 75), (70, 54, 75), (75, 73, 58), (75, 69, 73), (69, 53, 73), (73, 74, 58), (73, 68, 74), (68, 57, 74), (60, 72, 57), (60, 66, 72), (66, 56, 72), (67, 71, 56), (67, 64, 71), (64, 55, 71), (65, 70, 55), (65, 62, 70), (62, 54, 70), (63, 69, 54), (63, 61, 69), (61, 53, 69), (6, 68, 53), (6, 59, 68), (59, 57, 68), (66, 67, 56), (64, 65, 55), (62, 63, 54), (61, 6, 53), (59, 60, 57)])
me_icosphere.polygons.foreach_set('use_smooth', [1, 1, 1, 1, 1, 1, 1, 1, 1, 1, 1, 1, 1, 1, 1, 1, 1, 1, 1, 1, 1, 1, 1, 1, 1, 1, 1, 1, 1, 1, 1, 1, 1, 1, 1, 1, 1, 1, 1, 1, 1, 0, 1, 1, 1, 1, 1, 1, 1, 1, 1, 1, 1, 1, 1, 1, 1, 1, 1, 0, 1, 1, 1, 1, 1, 1, 1, 1, 1, 1, 1, 1, 1, 1, 1, 1, 1, 1, 1, 1, 1, 1, 1, 1, 1, 1, 1, 1, 1, 1, 1, 1, 1, 1, 1, 1, 1, 1, 1, 1])
_uv = me_icosphere.uv_layers.new(name='UVMap')
_uv.uv.foreach_set('vector', [0.1818, 0.3149, 0.2727, 0.3149, 0.2273, 0.3937, 0.0, 0.3149, 0.09091, 0.3149, 0.04546, 0.3937, 0.7273, 0.3149, 0.8182, 0.3149, 0.7727, 0.3937, 0.5455, 0.3149, 0.6364, 0.3149, 0.5909, 0.3937, 0.3636, 0.3149, 0.4545, 0.3149, 0.4091, 0.3937, 0.4091, 0.3937, 0.5, 0.3937, 0.4545, 0.4724, 0.4091, 0.3937, 0.4545, 0.3149, 0.5, 0.3937, 0.4545, 0.3149, 0.5455, 0.3149, 0.5, 0.3937, 0.5909, 0.3937, 0.6818, 0.3937, 0.6364, 0.4724, 0.5909, 0.3937, 0.6364, 0.3149, 0.6818, 0.3937, 0.6364, 0.3149, 0.7273, 0.3149, 0.6818, 0.3937, 0.7727, 0.3937, 0.8636, 0.3937, 0.8182, 0.4724, 0.7727, 0.3937, 0.8182, 0.3149, 0.8636, 0.3937, 0.8182, 0.3149, 0.9091, 0.3149, 0.8636, 0.3937, 0.04546, 0.3937, 0.1364, 0.3937, 0.09091, 0.4724, 0.04546, 0.3937, 0.09091, 0.3149, 0.1364, 0.3937, 0.09091, 0.3149, 0.1818, 0.3149, 0.1364, 0.3937, 0.2273, 0.3937, 0.3182, 0.3937, 0.2727, 0.4724, 0.2273, 0.3937, 0.2727, 0.3149, 0.3182, 0.3937, 0.2727, 0.3149, 0.3636, 0.3149, 0.3182, 0.3937, 0.4091, 0.2362, 0.4545, 0.3149, 0.3636, 0.3149, 0.4091, 0.2362, 0.5, 0.2362, 0.4545, 0.3149, 0.5, 0.2362, 0.5455, 0.3149, 0.4545, 0.3149, 0.5909, 0.2362, 0.6364, 0.3149, 0.5455, 0.3149, 0.5909, 0.2362, 0.6818, 0.2362, 0.6364, 0.3149, 0.6818, 0.2362, 0.7273, 0.3149, 0.6364, 0.3149, 0.7727, 0.2362, 0.8182, 0.3149, 0.7273, 0.3149, 0.7727, 0.2362, 0.8636, 0.2362, 0.8182, 0.3149, 0.8636, 0.2362, 0.9091, 0.3149, 0.8182, 0.3149, 0.04546, 0.2362, 0.09091, 0.3149, 0.0, 0.3149, 0.04546, 0.2362, 0.1364, 0.2362, 0.09091, 0.3149, 0.1364, 0.2362, 0.1818, 0.3149, 0.09091, 0.3149, 0.2273, 0.2362, 0.2727, 0.3149, 0.1818, 0.3149, 0.2273, 0.2362, 0.3182, 0.2362, 0.2727, 0.3149, 0.3182, 0.2362, 0.3636, 0.3149, 0.2727, 0.3149, 0.5, 0.2362, 0.5909, 0.2362, 0.5455, 0.3149, 0.6818, 0.2362, 0.7727, 0.2362, 0.7273, 0.3149, 0.8636, 0.2362, 0.9545, 0.2362, 0.9091, 0.3149, 0.1364, 0.2362, 0.2273, 0.2362, 0.1818, 0.3149, 0.3182, 0.2362, 0.4091, 0.2362, 0.3636, 0.3149, 0.375, 0.5254, 0.625, 0.5254, 0.625, 0.7246, 0.375, 0.7246, 0.625, 0.5254, 0.6345, 0.5157, 0.6616, 0.5074, 0.7022, 0.5019, 0.75, 0.5, 0.7978, 0.5019, 0.8384, 0.5074, 0.8655, 0.5157, 0.875, 0.5254, 0.875, 0.7246, 0.8655, 0.7343, 0.8384, 0.7426, 0.7978, 0.7481, 0.75, 0.75, 0.7022, 0.7481, 0.6616, 0.7426, 0.6345, 0.7343, 0.625, 0.7246, 0.375, 0.02539, 0.625, 0.02539, 0.625, 0.2246, 0.375, 0.2246, 0.375, 0.875, 0.625, 0.875, 0.625, 0.9228, 0.375, 0.9228, 0.375, 0.9228, 0.625, 0.9228, 0.625, 1.0, 0.375, 1.0, 0.375, 0.0, 0.625, 0.0, 0.625, 0.01568, 0.375, 0.01568, 0.375, 0.01568, 0.625, 0.01568, 0.625, 0.02539, 0.375, 0.02539, 0.625, 0.375, 0.375, 0.375, 0.375, 0.3272, 0.625, 0.3272, 0.625, 0.3272, 0.375, 0.3272, 0.375, 0.25, 0.625, 0.25, 0.625, 0.25, 0.375, 0.25, 0.375, 0.2343, 0.625, 0.2343, 0.625, 0.2343, 0.375, 0.2343, 0.375, 0.2246, 0.625, 0.2246, 0.625, 0.5254, 0.375, 0.5254, 0.375, 0.5157, 0.625, 0.5157, 0.625, 0.5157, 0.375, 0.5157, 0.375, 0.5, 0.625, 0.5, 0.625, 0.5, 0.375, 0.5, 0.375, 0.4228, 0.625, 0.4228, 0.625, 0.4228, 0.375, 0.4228, 0.375, 0.375, 0.625, 0.375, 0.625, 0.875, 0.375, 0.875, 0.375, 0.8272, 0.625, 0.8272, 0.625, 0.8272, 0.375, 0.8272, 0.375, 0.75, 0.625, 0.75, 0.625, 0.75, 0.375, 0.75, 0.375, 0.7343, 0.625, 0.7343, 0.625, 0.7343, 0.375, 0.7343, 0.375, 0.7246, 0.625, 0.7246, 0.125, 0.5254, 0.1345, 0.5157, 0.1616, 0.5074, 0.2022, 0.5019, 0.25, 0.5, 0.2978, 0.5019, 0.3384, 0.5074, 0.3655, 0.5157, 0.375, 0.5254, 0.375, 0.7246, 0.3655, 0.7343, 0.3384, 0.7426, 0.2978, 0.7481, 0.25, 0.75, 0.2022, 0.7481, 0.1616, 0.7426, 0.1345, 0.7343, 0.125, 0.7246, 0.1818, 0.3149, 0.2727, 0.3149, 0.2273, 0.3937, 0.0, 0.3149, 0.09091, 0.3149, 0.04546, 0.3937, 0.7273, 0.3149, 0.8182, 0.3149, 0.7727, 0.3937, 0.5455, 0.3149, 0.6364, 0.3149, 0.5909, 0.3937, 0.3636, 0.3149, 0.4545, 0.3149, 0.4091, 0.3937, 0.4091, 0.3937, 0.5, 0.3937, 0.4545, 0.4724, 0.4091, 0.3937, 0.4545, 0.3149, 0.5, 0.3937, 0.4545, 0.3149, 0.5455, 0.3149, 0.5, 0.3937, 0.5909, 0.3937, 0.6818, 0.3937, 0.6364, 0.4724, 0.5909, 0.3937, 0.6364, 0.3149, 0.6818, 0.3937, 0.6364, 0.3149, 0.7273, 0.3149, 0.6818, 0.3937, 0.7727, 0.3937, 0.8636, 0.3937, 0.8182, 0.4724, 0.7727, 0.3937, 0.8182, 0.3149, 0.8636, 0.3937, 0.8182, 0.3149, 0.9091, 0.3149, 0.8636, 0.3937, 0.04546, 0.3937, 0.1364, 0.3937, 0.09091, 0.4724, 0.04546, 0.3937, 0.09091, 0.3149, 0.1364, 0.3937, 0.09091, 0.3149, 0.1818, 0.3149, 0.1364, 0.3937, 0.2273, 0.3937, 0.3182, 0.3937, 0.2727, 0.4724, 0.2273, 0.3937, 0.2727, 0.3149, 0.3182, 0.3937, 0.2727, 0.3149, 0.3636, 0.3149, 0.3182, 0.3937, 0.4091, 0.2362, 0.4545, 0.3149, 0.3636, 0.3149, 0.4091, 0.2362, 0.5, 0.2362, 0.4545, 0.3149, 0.5, 0.2362, 0.5455, 0.3149, 0.4545, 0.3149, 0.5909, 0.2362, 0.6364, 0.3149, 0.5455, 0.3149, 0.5909, 0.2362, 0.6818, 0.2362, 0.6364, 0.3149, 0.6818, 0.2362, 0.7273, 0.3149, 0.6364, 0.3149, 0.7727, 0.2362, 0.8182, 0.3149, 0.7273, 0.3149, 0.7727, 0.2362, 0.8636, 0.2362, 0.8182, 0.3149, 0.8636, 0.2362, 0.9091, 0.3149, 0.8182, 0.3149, 0.04546, 0.2362, 0.09091, 0.3149, 0.0, 0.3149, 0.04546, 0.2362, 0.1364, 0.2362, 0.09091, 0.3149, 0.1364, 0.2362, 0.1818, 0.3149, 0.09091, 0.3149, 0.2273, 0.2362, 0.2727, 0.3149, 0.1818, 0.3149, 0.2273, 0.2362, 0.3182, 0.2362, 0.2727, 0.3149, 0.3182, 0.2362, 0.3636, 0.3149, 0.2727, 0.3149, 0.5, 0.2362, 0.5909, 0.2362, 0.5455, 0.3149, 0.6818, 0.2362, 0.7727, 0.2362, 0.7273, 0.3149, 0.8636, 0.2362, 0.9545, 0.2362, 0.9091, 0.3149, 0.1364, 0.2362, 0.2273, 0.2362, 0.1818, 0.3149, 0.3182, 0.2362, 0.4091, 0.2362, 0.3636, 0.3149])
me_icosphere.update()

# ---- objects
ob_sm_laptop = bpy.data.objects.new('SM_Laptop', me_cube)
ob_sm_laptopdesk = bpy.data.objects.new('SM_LaptopDesk', me_cube_007)
ob_cube_001 = bpy.data.objects.new('Cube.001', me_cube_009)
ob_empty = bpy.data.objects.new('Empty', None)
ob_cube_002 = bpy.data.objects.new('Cube.002', me_cube_010)
ob_empty_001 = bpy.data.objects.new('Empty.001', None)
ob_icosphere = bpy.data.objects.new('Icosphere', me_icosphere)

# ---- transforms, parenting, visibility, modifiers, constraints
ob_sm_laptop.location = (-0.1577, -0.5283, 0.2425)
ob_sm_laptop.rotation_euler = (0.1238, -0.0, 0.0)
ob_sm_laptop.lock_rotations_4d = False
ob_sm_laptop.empty_display_type = 'ARROWS'
ob_sm_laptop.lineart.crease_threshold = 0.0
ob_sm_laptopdesk.location = (-0.008462, -0.435, 0.1264)
ob_cube_001.location = (0.06824, -0.2012, 0.9474)
ob_cube_001.rotation_euler = (0.0, -0.0, -0.001279)
_c = ob_cube_001.constraints.new('COPY_LOCATION'); _c.name = 'Copy Location'
_c.target = ob_empty
ob_empty.parent = ob_icosphere
ob_empty.matrix_parent_inverse = Matrix(((0.9167, 0.2621, -0.3017, -0.3624), (-0.2883, 0.9565, -0.04515, -0.6159), (0.2767, 0.1284, 0.9523, -1.7), (-0.0, 0.0, -0.0, 1.0)))
ob_empty.location = (0.4452, 0.7587, 1.672)
ob_empty.rotation_euler = (-0.04737, 0.3065, 0.2785)
ob_empty.empty_display_type = 'SPHERE'
ob_empty.empty_display_size = 0.04658
ob_cube_002.location = (0.3598, -0.1397, 0.9148)
_c = ob_cube_002.constraints.new('COPY_LOCATION'); _c.name = 'Copy Location'
_c.active = False
_c.target = ob_empty_001
_c = ob_cube_002.constraints.new('COPY_ROTATION'); _c.name = 'Copy Rotation'
_c.target = ob_empty_001
_c.use_x = False
ob_empty_001.parent = ob_cube_001
ob_empty_001.matrix_parent_inverse = Matrix(((1.0, -0.001279, 0.0, -0.4442), (0.001279, 1.0, -0.0, -0.7593), (0.0, -0.0, 1.0, -1.672), (-0.0, 0.0, -0.0, 1.0)))
ob_empty_001.location = (0.4447, 0.4671, 1.745)
ob_empty_001.rotation_euler = (1.571, 7.4e-09, 0.7701)
ob_empty_001.empty_display_type = 'SINGLE_ARROW'
ob_empty_001.empty_display_size = 0.3006
ob_icosphere.location = (0.3246, -0.07602, 0.7868)
ob_icosphere.rotation_euler = (-0.04737, 0.3065, 0.2785)

# ---- collection membership
col_collection.objects.link(ob_sm_laptop)
col_collection.objects.link(ob_sm_laptopdesk)
col_collection.objects.link(ob_cube_001)
col_collection.objects.link(ob_empty)
col_collection.objects.link(ob_cube_002)
col_collection.objects.link(ob_empty_001)
col_collection.objects.link(ob_icosphere)

# ---- scene / render settings (as saved in the file)
scene.frame_start = 1; scene.frame_end = 250; scene.frame_set(1)
scene.render.engine = 'BLENDER_EEVEE_NEXT'
bpy.context.view_layer.update()

# ---- added for rendering (the .blend has no active camera and no usable light): camera, sun
cam_auto = bpy.data.cameras.new('AutoCamera')
cam_auto.lens = 50.0
cam_auto.sensor_width = 36.0
cam_auto.clip_end = 1000.0
ob_auto_camera = bpy.data.objects.new('AutoCamera', cam_auto)
scene.collection.objects.link(ob_auto_camera)
ob_auto_camera.location = (1.96146, -2.7231, 2.03923)
ob_auto_camera.rotation_euler = (1.09748, -7.21219e-08, 0.694738)
scene.camera = ob_auto_camera
light_auto_sun = bpy.data.lights.new('AutoSun', 'SUN')
light_auto_sun.energy = 3.0
light_auto_sun.angle = 0.0523599
ob_auto_sun = bpy.data.objects.new('AutoSun', light_auto_sun)
scene.collection.objects.link(ob_auto_sun)
ob_auto_sun.rotation_euler = (0.872665, 0.174533, 0.523599)
bpy.context.view_layer.update()
